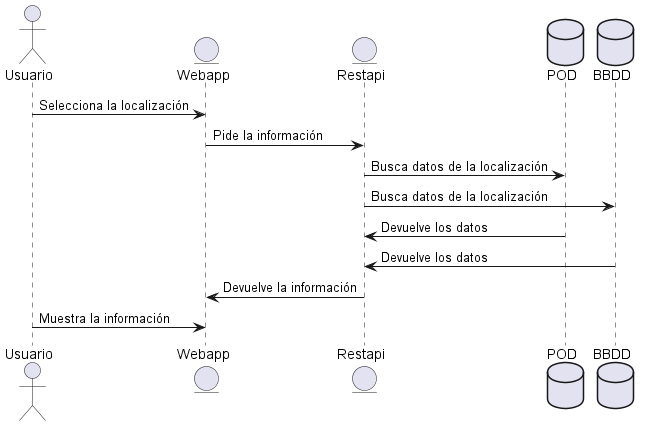

The diagram above was rendered by PlantUML. Its source (embedded in the PNG):
@startuml
actor Usuario
entity Webapp
entity Restapi
database POD
database BBDD
Usuario -> Webapp: Selecciona la localización
Webapp -> Restapi: Pide la información
Restapi -> POD: Busca datos de la localización
Restapi -> BBDD: Busca datos de la localización
Restapi <- POD: Devuelve los datos
Restapi <- BBDD: Devuelve los datos
Webapp <- Restapi: Devuelve la información
Usuario -> Webapp: Muestra la información
@enduml